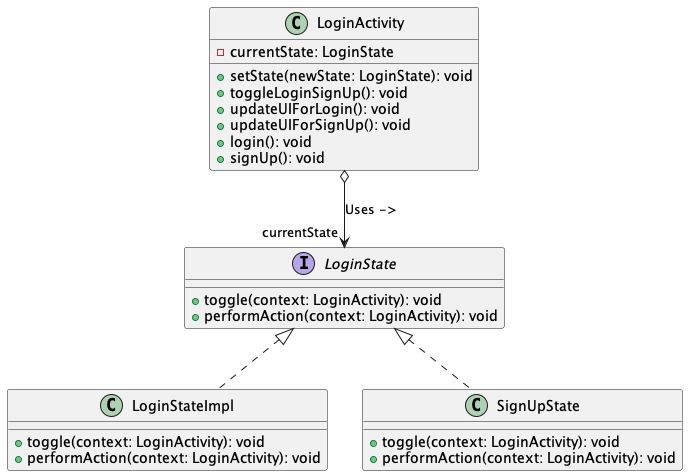

The diagram above was rendered by PlantUML. Its source (embedded in the PNG):
@startuml
interface LoginState {
    + toggle(context: LoginActivity): void
    + performAction(context: LoginActivity): void
}

class LoginStateImpl {
    + toggle(context: LoginActivity): void
    + performAction(context: LoginActivity): void
}

class SignUpState {
    + toggle(context: LoginActivity): void
    + performAction(context: LoginActivity): void
}

class LoginActivity {
    - currentState: LoginState
    + setState(newState: LoginState): void
    + toggleLoginSignUp(): void
    + updateUIForLogin(): void
    + updateUIForSignUp(): void
    + login(): void
    + signUp(): void
}

LoginState <|.. LoginStateImpl
LoginState <|.. SignUpState
LoginActivity o--> "currentState" LoginState : Uses ->
@enduml